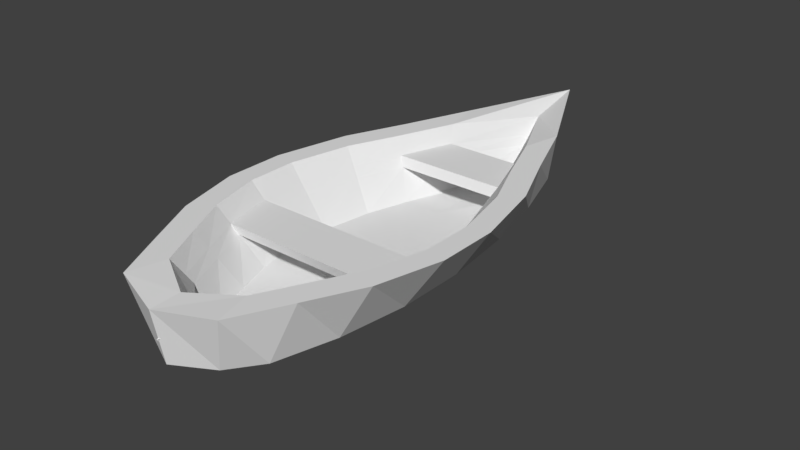 # Source: small_boat.blend  (saved by Blender 2.78.0; exported with 4.5.12 LTS)
import bpy
from mathutils import Matrix  # noqa: F401  (used for matrix-valued properties, if any)

bpy.ops.wm.read_factory_settings(use_empty=True)
scene = bpy.context.scene
scene.name = 'Scene'

# ---- collections
col_collection_1 = bpy.data.collections.new('Collection 1'); scene.collection.children.link(col_collection_1)

# ---- world
world_world = bpy.data.worlds.new('World'); scene.world = world_world
world_world.color = (0.05088, 0.05088, 0.05088)
world_world.use_sun_shadow = False
world_world.sun_shadow_jitter_overblur = 0.0
world_world.cycles.sampling_method = 'MANUAL'

# ---- meshes
me_cube_001 = bpy.data.meshes.new('Cube.001')
me_cube_001.from_pydata([(0.1475, -0.5044, -0.2324), (1.101, -0.96, 0.7748), (0.1475, -1.147, -0.2324), (0.5531, -2.066, 0.7748), (-0.1474, -0.5044, -0.2324), (-1.101, -0.96, 0.7748), (-0.1474, -1.147, -0.2324), (-0.553, -2.066, 0.7748), (0.1475, -0.8257, -0.2324), (0.79, -1.022, 0.206), (0.8297, -1.513, 0.7748), (0.3905, -1.953, 0.2034), (4.536e-05, -1.363, -0.1884), (4.544e-05, -2.259, 0.7433), (-0.3919, -1.917, 0.2034), (-0.1474, -0.8257, -0.2324), (-0.8296, -1.513, 0.7748), (-0.7903, -1.022, 0.206), (4.529e-05, -0.5044, -0.2324), (-0.5164, -0.6045, 0.2085), (-0.3892, -0.9772, 0.2085), (4.531e-05, -0.8257, -0.2324), (0.887, 0.4078, 0.2061), (-0.6226, -1.644, 0.2056), (-0.0007721, -2.156, 0.1946), (0.6218, -1.644, 0.2056), (0.8859, -0.3142, 0.2061), (1.273, -0.2783, 0.7748), (-0.8859, -0.3142, 0.2061), (-0.1474, -0.1082, -0.2324), (4.525e-05, -0.1082, -0.2324), (-0.2594, -1.35, 0.2085), (0.1475, -0.1082, -0.2324), (-1.273, -0.2783, 0.7748), (0.7937, 1.199, 0.206), (1.273, 0.356, 0.7748), (-0.8868, 0.4078, 0.2061), (-0.1474, 0.2604, -0.2324), (4.522e-05, 0.2604, -0.2324), (4.541e-05, -1.977, 0.173), (0.1475, 0.2604, -0.2324), (-1.273, 0.356, 0.7748), (0.6282, 1.933, 0.2055), (1.101, 1.139, 0.7748), (-0.7935, 1.199, 0.206), (-0.1474, 0.7152, -0.2324), (4.518e-05, 0.7152, -0.2324), (0.2595, -1.35, 0.2085), (0.1475, 0.7152, -0.2324), (-1.101, 1.139, 0.7748), (0.3965, 2.641, 0.2028), (0.8297, 1.79, 0.7748), (-0.628, 1.933, 0.2055), (-0.1474, 1.094, -0.2324), (4.515e-05, 1.094, -0.2324), (0.3893, -0.9772, 0.2085), (0.1475, 1.094, -0.2324), (-0.8296, 1.79, 0.7748), (0.5531, 2.51, 0.7748), (-0.3963, 2.641, 0.2028), (-0.1474, 1.512, -0.2324), (4.508e-05, 1.806, -0.1781), (4.492e-05, 3.631, 0.8279), (0.1475, 1.512, -0.2324), (-0.553, 2.51, 0.7748), (0.0001024, 3.165, 0.2705), (0.6846, -1.226, 0.7736), (0.4564, -1.682, 0.7736), (4.541e-05, -1.949, 0.754), (-0.4563, -1.682, 0.7736), (-0.6845, -1.226, 0.7736), (-0.9083, -0.7693, 0.7736), (0.9145, 0.3063, 0.6041), (0.9084, -0.7693, 0.7736), (0.7908, 0.9166, 0.6041), (-1.05, -0.2069, 0.7736), (0.596, 1.424, 0.6041), (1.05, -0.2069, 0.7736), (-1.05, 0.3165, 0.7736), (1.05, 0.3165, 0.7736), (-0.9144, 0.3063, 0.6041), (-0.9083, 0.9623, 0.7736), (0.9084, 0.9623, 0.7736), (-0.7907, 0.9166, 0.6041), (-0.6845, 1.5, 0.7736), (0.6846, 1.5, 0.7736), (-0.5959, 1.424, 0.6041), (-0.4563, 2.094, 0.7736), (0.4564, 2.094, 0.7736), (4.498e-05, 3.018, 0.6964), (4.529e-05, -0.6045, 0.2085), (0.5165, -0.6045, 0.2085), (4.533e-05, -0.9772, 0.2085), (-0.5972, -0.1451, 0.2085), (4.525e-05, -0.1451, 0.2085), (0.5973, -0.1451, 0.2085), (-0.5972, 0.2824, 0.2085), (0.5973, 0.2824, 0.2085), (4.522e-05, 0.2824, 0.2085), (-0.5164, 0.8099, 0.2085), (0.5165, 0.8099, 0.2085), (4.517e-05, 0.8099, 0.2085), (-0.3892, 1.249, 0.2085), (0.3893, 1.249, 0.2085), (4.513e-05, 1.249, 0.2085), (-0.2594, 1.734, 0.2085), (0.2595, 1.734, 0.2085), (4.502e-05, 2.489, 0.1646), (0.7908, -0.7199, 0.6041), (0.9145, -0.1884, 0.6041), (0.3973, 1.986, 0.6041), (-0.5959, -1.151, 0.6041), (0.3973, -1.582, 0.6041), (0.596, -1.151, 0.6041), (-0.3972, -1.582, 0.6041), (4.54e-05, -1.808, 0.5497), (-0.9144, -0.1884, 0.6041), (-0.7907, -0.7199, 0.6041), (4.499e-05, 2.86, 0.5369), (-0.3972, 1.986, 0.6041), (-0.5442, 1.381, 0.5052), (0.5443, 1.381, 0.5052), (0.7222, 0.8899, 0.5052), (0.8352, 0.3003, 0.5052), (0.8352, -0.1775, 0.5052), (0.5443, -1.108, 0.5052), (4.544e-05, -2.225, 0.4555), (-0.7222, -0.691, 0.5052), (-0.3628, 1.923, 0.5052), (-0.7222, 0.8899, 0.5052), (-0.8351, 0.3003, 0.5052), (0.7222, -0.691, 0.5052), (0.3629, 1.923, 0.5052), (-0.5442, -1.108, 0.5052), (0.3629, -1.524, 0.5052), (-0.3628, -1.524, 0.5052), (-0.8351, -0.1775, 0.5052), (4.5e-05, 2.767, 0.4438)], [], [(25, 10, 3, 11), (24, 13, 7, 14), (23, 16, 5, 17), (4, 17, 28, 29), (21, 15, 4, 18), (27, 35, 79, 77), (33, 5, 71, 75), (58, 62, 89, 88), (3, 10, 66, 67), (8, 21, 18, 0), (2, 12, 21, 8), (12, 6, 15, 21), (1, 9, 26, 27), (9, 0, 32, 26), (17, 5, 33, 28), (15, 23, 17, 4), (6, 14, 23, 15), (14, 7, 16, 23), (12, 24, 14, 6), (2, 11, 24, 12), (11, 3, 13, 24), (8, 25, 11, 2), (0, 9, 25, 8), (9, 1, 10, 25), (29, 28, 36, 37), (28, 33, 41, 36), (27, 26, 22, 35), (26, 32, 40, 22), (0, 18, 30, 32), (18, 4, 29, 30), (64, 57, 84, 87), (51, 58, 88, 85), (37, 36, 44, 45), (36, 41, 49, 44), (35, 22, 34, 43), (22, 40, 48, 34), (32, 30, 38, 40), (30, 29, 37, 38), (10, 1, 73, 66), (5, 16, 70, 71), (45, 44, 52, 53), (44, 49, 57, 52), (43, 34, 42, 51), (34, 48, 56, 42), (40, 38, 46, 48), (38, 37, 45, 46), (57, 49, 81, 84), (16, 7, 69, 70), (53, 52, 59, 60), (52, 57, 64, 59), (51, 42, 50, 58), (42, 56, 63, 50), (48, 46, 54, 56), (46, 45, 53, 54), (43, 51, 85, 82), (1, 27, 77, 73), (65, 62, 58, 50), (61, 65, 50, 63), (60, 59, 65, 61), (59, 64, 62, 65), (56, 54, 61, 63), (54, 53, 60, 61), (49, 41, 78, 81), (35, 43, 82, 79), (130, 136, 93, 96), (121, 132, 106, 103), (125, 131, 91, 55), (122, 121, 103, 100), (126, 134, 47, 39), (123, 122, 100, 97), (124, 123, 97, 95), (131, 124, 95, 91), (132, 137, 107, 106), (133, 135, 31, 20), (134, 125, 55, 47), (135, 126, 39, 31), (136, 127, 19, 93), (137, 128, 105, 107), (62, 64, 87, 89), (13, 3, 67, 68), (41, 33, 75, 78), (7, 13, 68, 69), (92, 55, 91, 90), (20, 92, 90, 19), (31, 39, 92, 20), (39, 47, 55, 92), (19, 90, 94, 93), (90, 91, 95, 94), (93, 94, 98, 96), (94, 95, 97, 98), (96, 98, 101, 99), (98, 97, 100, 101), (99, 101, 104, 102), (101, 100, 103, 104), (102, 104, 107, 105), (104, 103, 106, 107), (129, 130, 96, 99), (120, 129, 99, 102), (128, 120, 102, 105), (127, 133, 20, 19), (71, 70, 111, 117), (87, 84, 86, 119), (84, 81, 83, 86), (81, 78, 80, 83), (89, 87, 119, 118), (75, 71, 117, 116), (69, 68, 115, 114), (67, 66, 113, 112), (70, 69, 114, 111), (88, 89, 118, 110), (73, 77, 109, 108), (77, 79, 72, 109), (79, 82, 74, 72), (68, 67, 112, 115), (82, 85, 76, 74), (66, 73, 108, 113), (85, 88, 110, 76), (78, 75, 116, 80), (117, 111, 133, 127), (119, 110, 132, 128), (86, 83, 129, 120), (83, 80, 130, 129), (118, 119, 128, 137), (124, 136, 116, 109), (114, 115, 126, 135), (112, 113, 125, 134), (111, 114, 135, 133), (110, 118, 137, 132), (131, 127, 136, 124), (109, 72, 123, 124), (72, 74, 122, 123), (115, 112, 134, 126), (74, 76, 121, 122), (113, 108, 131, 125), (86, 76, 110, 119), (80, 116, 136, 130), (109, 116, 117, 108), (108, 117, 127, 131), (128, 132, 121, 120), (120, 121, 76, 86)])
me_cube_001.use_remesh_preserve_volume = False
me_cube_001.use_remesh_preserve_attributes = False
me_cube_001.use_mirror_vertex_groups = False
me_cube_001.update()

# ---- objects
ob_cube = bpy.data.objects.new('Cube', me_cube_001)

# ---- transforms, parenting, visibility, modifiers, constraints
ob_cube.location = (0.0, 0.0, 0.0)
ob_cube.lineart.crease_threshold = 0.0

# ---- collection membership
col_collection_1.objects.link(ob_cube)

# ---- scene / render settings (as saved in the file)
scene.frame_start = 1; scene.frame_end = 250; scene.frame_set(1)
scene.render.engine = 'BLENDER_EEVEE_NEXT'
scene.render.resolution_percentage = 50
scene.render.dither_intensity = 0.0
scene.cycles.use_denoising = False
scene.cycles.samples = 128
scene.cycles.sampling_pattern = 'TABULATED_SOBOL'
scene.cycles.light_sampling_threshold = 0.0
scene.cycles.use_adaptive_sampling = False
scene.cycles.use_light_tree = False
scene.cycles.blur_glossy = 0.0
scene.cycles.sample_clamp_indirect = 0.0
scene.view_settings.view_transform = 'Standard'
bpy.context.view_layer.update()

# ---- added for rendering (the .blend has no active camera and no usable light): camera, sun
cam_auto = bpy.data.cameras.new('AutoCamera')
cam_auto.lens = 50.0
cam_auto.sensor_width = 36.0
cam_auto.clip_end = 1000.0
ob_auto_camera = bpy.data.objects.new('AutoCamera', cam_auto)
scene.collection.objects.link(ob_auto_camera)
ob_auto_camera.location = (6.01677, -6.53401, 5.11111)
ob_auto_camera.rotation_euler = (1.09748, -7.21219e-08, 0.694738)
scene.camera = ob_auto_camera
light_auto_sun = bpy.data.lights.new('AutoSun', 'SUN')
light_auto_sun.energy = 3.0
light_auto_sun.angle = 0.0523599
ob_auto_sun = bpy.data.objects.new('AutoSun', light_auto_sun)
scene.collection.objects.link(ob_auto_sun)
ob_auto_sun.rotation_euler = (0.872665, 0.174533, 0.523599)
bpy.context.view_layer.update()
